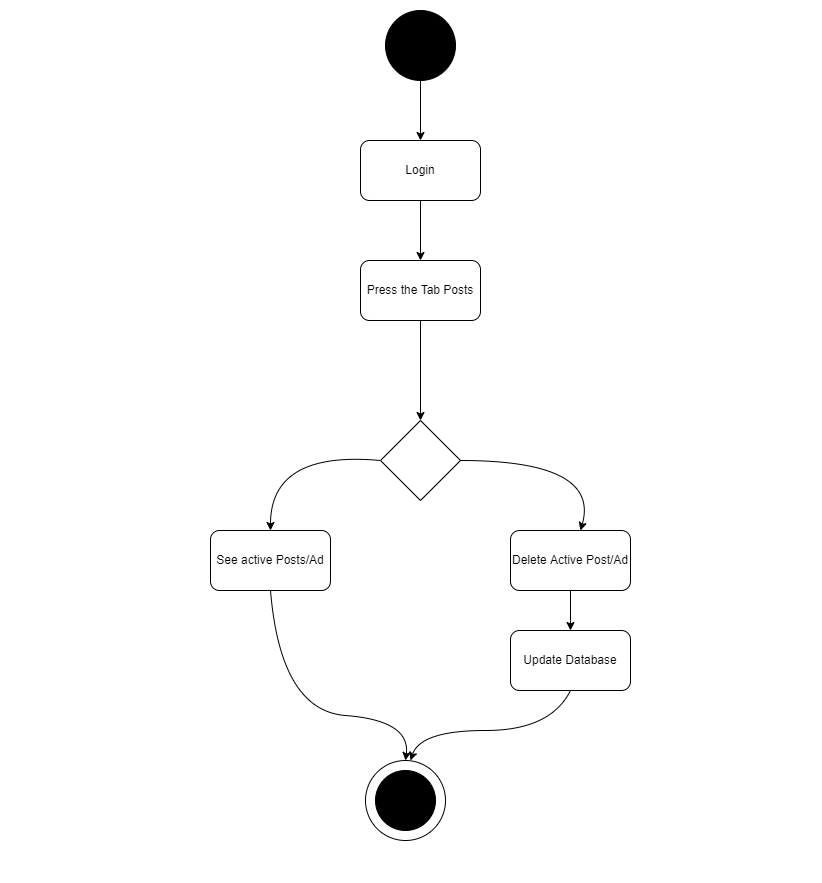

The diagram above was exported from draw.io. Its source (the exported page's mxGraphModel, read from the mxfile embedded in the PNG):
<mxGraphModel dx="868" dy="482" grid="1" gridSize="10" guides="1" tooltips="1" connect="1" arrows="1" fold="1" page="1" pageScale="1" pageWidth="827" pageHeight="1169" math="0" shadow="0">
  <root>
    <mxCell id="0" />
    <mxCell id="1" parent="0" />
    <mxCell id="Zzv8IC1Qf3VUjnmax_Lh-1" value="" style="ellipse;whiteSpace=wrap;html=1;aspect=fixed;fillColor=#000000;" vertex="1" parent="1">
      <mxGeometry x="385" y="10" width="70" height="70" as="geometry" />
    </mxCell>
    <mxCell id="Zzv8IC1Qf3VUjnmax_Lh-2" value="Login" style="rounded=1;whiteSpace=wrap;html=1;fillColor=#FFFFFF;" vertex="1" parent="1">
      <mxGeometry x="360" y="140" width="120" height="60" as="geometry" />
    </mxCell>
    <mxCell id="Zzv8IC1Qf3VUjnmax_Lh-3" value="Press the Tab Posts" style="rounded=1;whiteSpace=wrap;html=1;fillColor=#FFFFFF;" vertex="1" parent="1">
      <mxGeometry x="360" y="260" width="120" height="60" as="geometry" />
    </mxCell>
    <mxCell id="Zzv8IC1Qf3VUjnmax_Lh-4" value="" style="rhombus;whiteSpace=wrap;html=1;fillColor=#FFFFFF;" vertex="1" parent="1">
      <mxGeometry x="380" y="420" width="80" height="80" as="geometry" />
    </mxCell>
    <mxCell id="Zzv8IC1Qf3VUjnmax_Lh-5" value="See active Posts/Ad" style="rounded=1;whiteSpace=wrap;html=1;fillColor=#FFFFFF;" vertex="1" parent="1">
      <mxGeometry x="210" y="530" width="120" height="60" as="geometry" />
    </mxCell>
    <mxCell id="Zzv8IC1Qf3VUjnmax_Lh-6" value="Delete Active Post/Ad" style="rounded=1;whiteSpace=wrap;html=1;fillColor=#FFFFFF;" vertex="1" parent="1">
      <mxGeometry x="510" y="530" width="120" height="60" as="geometry" />
    </mxCell>
    <mxCell id="Zzv8IC1Qf3VUjnmax_Lh-7" value="Update Database" style="rounded=1;whiteSpace=wrap;html=1;fillColor=#FFFFFF;" vertex="1" parent="1">
      <mxGeometry x="510" y="630" width="120" height="60" as="geometry" />
    </mxCell>
    <mxCell id="Zzv8IC1Qf3VUjnmax_Lh-8" value="" style="ellipse;whiteSpace=wrap;html=1;aspect=fixed;fillColor=#FFFFFF;" vertex="1" parent="1">
      <mxGeometry x="365" y="760" width="80" height="80" as="geometry" />
    </mxCell>
    <mxCell id="Zzv8IC1Qf3VUjnmax_Lh-9" value="" style="ellipse;whiteSpace=wrap;html=1;aspect=fixed;fillColor=#000000;" vertex="1" parent="1">
      <mxGeometry x="375" y="770" width="60" height="60" as="geometry" />
    </mxCell>
    <mxCell id="Zzv8IC1Qf3VUjnmax_Lh-11" value="" style="curved=1;endArrow=classic;html=1;rounded=0;exitX=0.5;exitY=1;exitDx=0;exitDy=0;entryX=0.5;entryY=0;entryDx=0;entryDy=0;" edge="1" parent="1" source="Zzv8IC1Qf3VUjnmax_Lh-5" target="Zzv8IC1Qf3VUjnmax_Lh-8">
      <mxGeometry width="50" height="50" relative="1" as="geometry">
        <mxPoint x="390" y="680" as="sourcePoint" />
        <mxPoint x="440" y="630" as="targetPoint" />
        <Array as="points">
          <mxPoint x="280" y="710" />
          <mxPoint x="410" y="720" />
        </Array>
      </mxGeometry>
    </mxCell>
    <mxCell id="Zzv8IC1Qf3VUjnmax_Lh-12" value="" style="curved=1;endArrow=classic;html=1;rounded=0;exitX=0.5;exitY=1;exitDx=0;exitDy=0;" edge="1" parent="1" source="Zzv8IC1Qf3VUjnmax_Lh-7">
      <mxGeometry width="50" height="50" relative="1" as="geometry">
        <mxPoint x="280" y="600" as="sourcePoint" />
        <mxPoint x="410" y="760" as="targetPoint" />
        <Array as="points">
          <mxPoint x="550" y="730" />
          <mxPoint x="420" y="730" />
        </Array>
      </mxGeometry>
    </mxCell>
    <mxCell id="Zzv8IC1Qf3VUjnmax_Lh-13" value="" style="endArrow=classic;html=1;rounded=0;exitX=0.5;exitY=1;exitDx=0;exitDy=0;" edge="1" parent="1" source="Zzv8IC1Qf3VUjnmax_Lh-6" target="Zzv8IC1Qf3VUjnmax_Lh-7">
      <mxGeometry width="50" height="50" relative="1" as="geometry">
        <mxPoint x="390" y="580" as="sourcePoint" />
        <mxPoint x="440" y="530" as="targetPoint" />
      </mxGeometry>
    </mxCell>
    <mxCell id="Zzv8IC1Qf3VUjnmax_Lh-14" value="" style="curved=1;endArrow=classic;html=1;rounded=0;exitX=0;exitY=0.5;exitDx=0;exitDy=0;entryX=0.5;entryY=0;entryDx=0;entryDy=0;" edge="1" parent="1" source="Zzv8IC1Qf3VUjnmax_Lh-4" target="Zzv8IC1Qf3VUjnmax_Lh-5">
      <mxGeometry width="50" height="50" relative="1" as="geometry">
        <mxPoint x="390" y="580" as="sourcePoint" />
        <mxPoint x="450" y="560" as="targetPoint" />
        <Array as="points">
          <mxPoint x="270" y="450" />
        </Array>
      </mxGeometry>
    </mxCell>
    <mxCell id="Zzv8IC1Qf3VUjnmax_Lh-15" value="" style="curved=1;endArrow=classic;html=1;rounded=0;entryX=0.583;entryY=0;entryDx=0;entryDy=0;exitX=1;exitY=0.5;exitDx=0;exitDy=0;entryPerimeter=0;" edge="1" parent="1" source="Zzv8IC1Qf3VUjnmax_Lh-4" target="Zzv8IC1Qf3VUjnmax_Lh-6">
      <mxGeometry width="50" height="50" relative="1" as="geometry">
        <mxPoint x="390" y="580" as="sourcePoint" />
        <mxPoint x="440" y="530" as="targetPoint" />
        <Array as="points">
          <mxPoint x="600" y="460" />
        </Array>
      </mxGeometry>
    </mxCell>
    <mxCell id="Zzv8IC1Qf3VUjnmax_Lh-16" value="" style="endArrow=classic;html=1;rounded=0;exitX=0.5;exitY=1;exitDx=0;exitDy=0;entryX=0.5;entryY=0;entryDx=0;entryDy=0;" edge="1" parent="1" source="Zzv8IC1Qf3VUjnmax_Lh-3" target="Zzv8IC1Qf3VUjnmax_Lh-4">
      <mxGeometry width="50" height="50" relative="1" as="geometry">
        <mxPoint x="390" y="480" as="sourcePoint" />
        <mxPoint x="440" y="430" as="targetPoint" />
      </mxGeometry>
    </mxCell>
    <mxCell id="Zzv8IC1Qf3VUjnmax_Lh-17" value="" style="endArrow=classic;html=1;rounded=0;exitX=0.5;exitY=1;exitDx=0;exitDy=0;entryX=0.5;entryY=0;entryDx=0;entryDy=0;" edge="1" parent="1" source="Zzv8IC1Qf3VUjnmax_Lh-2" target="Zzv8IC1Qf3VUjnmax_Lh-3">
      <mxGeometry width="50" height="50" relative="1" as="geometry">
        <mxPoint x="390" y="380" as="sourcePoint" />
        <mxPoint x="440" y="330" as="targetPoint" />
      </mxGeometry>
    </mxCell>
    <mxCell id="Zzv8IC1Qf3VUjnmax_Lh-18" value="" style="endArrow=classic;html=1;rounded=0;exitX=0.5;exitY=1;exitDx=0;exitDy=0;entryX=0.5;entryY=0;entryDx=0;entryDy=0;" edge="1" parent="1" source="Zzv8IC1Qf3VUjnmax_Lh-1" target="Zzv8IC1Qf3VUjnmax_Lh-2">
      <mxGeometry width="50" height="50" relative="1" as="geometry">
        <mxPoint x="390" y="180" as="sourcePoint" />
        <mxPoint x="440" y="130" as="targetPoint" />
      </mxGeometry>
    </mxCell>
  </root>
</mxGraphModel>